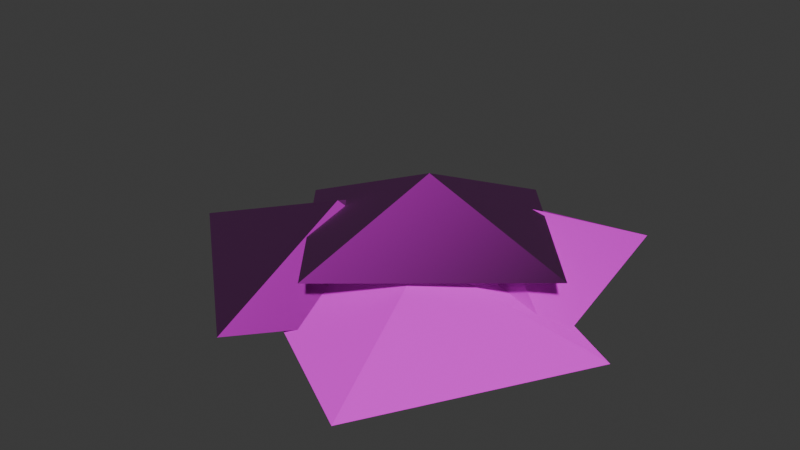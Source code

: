 # Source: bush_01.blend  (saved by Blender 4.5.90; exported with 4.5.12 LTS)
import bpy
from mathutils import Matrix  # noqa: F401  (used for matrix-valued properties, if any)

bpy.ops.wm.read_factory_settings(use_empty=True)
scene = bpy.context.scene
scene.name = 'Scene'

# ---- collections
col_bush_01 = bpy.data.collections.new('bush_01'); scene.collection.children.link(col_bush_01)

# ---- images (referenced by path relative to the original .blend; pixels are not part of the script)
import os
ASSET_DIR = os.environ.get("B2B_ASSET_DIR", "")  # directory of the original .blend (textures are referenced by path, not embedded)
HERE = os.path.dirname(os.path.abspath(__file__))  # packed textures are extracted next to this script under _unpacked/

def load_image(name, relpath, width, height, colorspace="sRGB"):
    """Load a texture the original file referenced (path relative to the .blend, or extracted next to this script)."""
    p = next((c for c in (os.path.join(HERE, relpath), os.path.join(ASSET_DIR, relpath)) if relpath and os.path.exists(c)), "")
    if p:
        img = bpy.data.images.load(p, check_existing=True)
        img.name = name
    else:  # same state as the original file: an image datablock whose file is absent (Cycles renders it pink)
        img = bpy.data.images.new(name, width, height)
        img.source = "FILE"
        img.filepath = "//" + (relpath or name)
    img.colorspace_settings.name = colorspace
    return img
img_default_m_png = load_image('default_m.png', '', 1024, 1024, 'sRGB')
img_plants_normal_png = load_image('plants_normal.png', 'plants_normal.png', 1024, 1024, 'sRGB')
img_plants_texture_png = load_image('plants_texture.png', 'plants_texture.png', 1024, 1024, 'sRGB')

# ---- materials (node trees are filled in below, after node groups)
mat_plants = bpy.data.materials.new('plants')
mat_plants.use_transparent_shadow = False
mat_plants.preview_render_type = 'FLAT'

# ---- material node trees
mat_plants.use_nodes = True; mat_plants.node_tree.nodes.clear()
_N = mat_plants.node_tree.nodes; _L = mat_plants.node_tree.links
n0 = _N.new('ShaderNodeSeparateXYZ'); n0.name = 'Separate XYZ'; n0.location = (-214, -143)
n1 = _N.new('ShaderNodeOutputMaterial'); n1.name = 'Material Output'; n1.location = (408, 311)
n2 = _N.new('ShaderNodeNormalMap'); n2.name = 'Normal Map'; n2.location = (-187, 74)
n3 = _N.new('ShaderNodeTexImage'); n3.name = 'Image Texture.002'; n3.location = (-520, -263)
n3.label = 'textureMaterial'
n3.image = img_default_m_png
n4 = _N.new('ShaderNodeTexImage'); n4.name = 'Image Texture.001'; n4.location = (-507, 33)
n4.label = 'textureNormal'
n4.image = img_plants_normal_png
n5 = _N.new('ShaderNodeBsdfPrincipled'); n5.name = 'Principled BSDF'; n5.location = (103, 244)
n5.label = 'Principled BSDF'
n5.inputs[3].default_value = 1.45
n6 = _N.new('ShaderNodeTexImage'); n6.name = 'Image Texture'; n6.location = (-515, 362)
n6.label = 'textureBase'
n6.image = img_plants_texture_png
_L.new(n5.outputs[0], n1.inputs[0])
_L.new(n6.outputs[0], n5.inputs[0])
_L.new(n2.outputs[0], n5.inputs[5])
_L.new(n3.outputs[0], n0.inputs[0])
_L.new(n0.outputs[0], n5.inputs[2])
_L.new(n0.outputs[1], n5.inputs[1])
_L.new(n0.outputs[2], n5.inputs[27])
_L.new(n4.outputs[0], n2.inputs[1])
_L.new(n6.outputs[1], n5.inputs[4])
n1.is_active_output = True

# ---- world
world_world = bpy.data.worlds.new('World'); scene.world = world_world
world_world.use_nodes = True; world_world.node_tree.nodes.clear()
_N = world_world.node_tree.nodes; _L = world_world.node_tree.links
n0 = _N.new('ShaderNodeOutputWorld'); n0.name = 'World Output'; n0.location = (300, 300)
n1 = _N.new('ShaderNodeBackground'); n1.name = 'Background'; n1.location = (10, 300)
n1.inputs[0].default_value = (0.05088, 0.05088, 0.05088, 1.0)
_L.new(n1.outputs[0], n0.inputs[0])
n0.is_active_output = True
world_world.color = (0.05088, 0.05088, 0.05088)
world_world.sun_shadow_jitter_overblur = 0.0

# ---- meshes
me_bush_01 = bpy.data.meshes.new('bush_01')
me_bush_01.from_pydata([(9.256, 103.5, 23.46), (103.6, -8.861, 36.29), (103.6, -8.861, 36.29), (-2.121, 2.527, 67.58), (-103.6, 8.861, 23.46), (-9.256, -103.5, 36.29), (-64.61, 90.07, 1.525), (56.93, -11.91, 1.525), (56.93, -11.91, 1.525), (-54.83, -21.69, 42.31), (-166.6, -31.47, 1.525), (-45.05, -133.5, 1.525), (-76.29, 103.4, 1.525), (79.96, 131.0, 1.525), (79.96, 131.0, 1.525), (15.61, 39.08, 42.31), (-48.74, -52.82, 1.525), (107.5, -25.27, 1.525), (26.87, -39.75, 38.85), (135.2, -10.71, -1.935), (-2.163, 68.62, -1.935), (-81.49, -68.79, -1.935), (55.91, -148.1, -1.935)], [], [(0, 1, 2), (1, 0, 3), (0, 4, 3), (3, 5, 1), (4, 5, 3), (6, 7, 8), (7, 6, 9), (6, 10, 9), (9, 11, 7), (10, 11, 9), (12, 13, 14), (13, 12, 15), (12, 16, 15), (15, 17, 13), (16, 17, 15), (18, 19, 20), (20, 21, 18), (22, 19, 18), (21, 22, 18)])
_uv = me_bush_01.uv_layers.new(name='UVmap_0')
_uv.uv.foreach_set('vector', [0.4719, 0.009277, 0.4719, 0.5278, 0.4719, 0.5278, 0.4719, 0.5278, 0.4719, 0.009277, 0.731, 0.2686, 0.4719, 0.009277, 0.9902, 0.009277, 0.731, 0.2686, 0.731, 0.2686, 0.9902, 0.5278, 0.4719, 0.5278, 0.9902, 0.009277, 0.9902, 0.5278, 0.731, 0.2686, 0.4719, 0.009277, 0.4719, 0.5278, 0.4719, 0.5278, 0.4719, 0.5278, 0.4719, 0.009277, 0.731, 0.2686, 0.4719, 0.009277, 0.9902, 0.009277, 0.731, 0.2686, 0.731, 0.2686, 0.9902, 0.5278, 0.4719, 0.5278, 0.9902, 0.009277, 0.9902, 0.5278, 0.731, 0.2686, 0.4719, 0.009277, 0.4719, 0.5278, 0.4719, 0.5278, 0.4719, 0.5278, 0.4719, 0.009277, 0.731, 0.2686, 0.4719, 0.009277, 0.9902, 0.009277, 0.731, 0.2686, 0.731, 0.2686, 0.9902, 0.5278, 0.4719, 0.5278, 0.9902, 0.009277, 0.9902, 0.5278, 0.731, 0.2686, 0.731, 0.2686, 0.9902, 0.5278, 0.4719, 0.5278, 0.4719, 0.5278, 0.4719, 0.009277, 0.731, 0.2686, 0.9902, 0.009277, 0.9902, 0.5278, 0.731, 0.2686, 0.4719, 0.009277, 0.9902, 0.009277, 0.731, 0.2686])
_uv.active_render = True
_uv = me_bush_01.uv_layers.new(name='LightMapUV')
_uv.uv.foreach_set('vector', [0.5078, 0.04395, 0.5078, 0.4922, 0.5078, 0.4922, 0.5078, 0.4922, 0.5078, 0.04395, 0.7319, 0.2681, 0.5078, 0.04395, 0.9561, 0.04395, 0.7319, 0.2681, 0.7319, 0.2681, 0.9561, 0.4922, 0.5078, 0.4922, 0.9561, 0.04395, 0.9561, 0.4922, 0.7319, 0.2681, 0.007812, 0.009277, 0.007812, 0.4922, 0.007812, 0.4922, 0.007812, 0.4922, 0.007812, 0.009277, 0.2494, 0.251, 0.007812, 0.009277, 0.491, 0.009277, 0.2494, 0.251, 0.2494, 0.251, 0.491, 0.4922, 0.007812, 0.4922, 0.491, 0.009277, 0.491, 0.4922, 0.2494, 0.251, 0.5078, 0.509, 0.5078, 0.9922, 0.5078, 0.9922, 0.5078, 0.9922, 0.5078, 0.509, 0.749, 0.7506, 0.5078, 0.509, 0.9907, 0.509, 0.749, 0.7506, 0.749, 0.7506, 0.9907, 0.9922, 0.5078, 0.9922, 0.9907, 0.509, 0.9907, 0.9922, 0.749, 0.7506, 0.2494, 0.7506, 0.491, 0.9922, 0.007812, 0.9922, 0.007812, 0.9922, 0.007812, 0.509, 0.2494, 0.7506, 0.491, 0.509, 0.491, 0.9922, 0.2494, 0.7506, 0.007812, 0.509, 0.491, 0.509, 0.2494, 0.7506])
me_bush_01.materials.append(None)
me_bush_01.update()
me_bush_01.normals_split_custom_set([tuple(v) for v in zip(*[iter([-0.03504, 0.08649, 0.9956, 0.1727, 0.2081, 0.9627, 0.2982, 0.3531, 0.8868, 0.1267, 0.5189, 0.8454, 0.2995, 0.3527, 0.8865, 0.3017, 0.3561, 0.8844, -0.3438, 0.4083, 0.8456, -0.3445, 0.4101, 0.8445, -0.3454, 0.4093, 0.8445, 0.2459, -0.2908, 0.9246, 0.2422, -0.2862, 0.9271, 0.003119, -0.2702, 0.9628, -0.4004, -0.2315, 0.8866, -0.403, -0.2325, 0.8852, -0.4012, -0.2375, 0.8847, -0.00412, -0.001112, 1.0, 0.1855, 0.1681, 0.9682, 0.2918, 0.3471, 0.8913, 0.08262, 0.4935, 0.8658, 0.2931, 0.3489, 0.8901, 0.2939, 0.3503, 0.8893, -0.3518, 0.2933, 0.8889, -0.3489, 0.2932, 0.8901, -0.3503, 0.2939, 0.8893, 0.3503, -0.2939, 0.8893, 0.3519, -0.2933, 0.8889, 0.1007, -0.3169, 0.9431, -0.2933, -0.3519, 0.8889, -0.2932, -0.3489, 0.8901, -0.2939, -0.3503, 0.8893, 0.003485, 0.0006828, 1.0, -0.01857, 0.2448, 0.9694, -0.07877, 0.449, 0.8901, -0.3172, 0.3862, 0.8662, -0.0833, 0.4498, 0.8892, -0.0794, 0.4503, 0.8893, -0.4532, -0.07708, 0.8881, -0.4498, -0.08339, 0.8892, -0.4503, -0.0794, 0.8893, 0.4503, 0.0794, 0.8893, 0.4533, 0.07702, 0.888, 0.3105, -0.1175, 0.9433, 0.07702, -0.4533, 0.888, 0.08339, -0.4498, 0.8892, 0.0794, -0.4503, 0.8893, 0.2286, 0.396, 0.8893, 0.2292, 0.3942, 0.89, 0.1425, 0.2907, 0.9462, -0.5257, 0.195, 0.828, -0.3975, 0.2296, 0.8884, -0.396, 0.2286, 0.8893, 0.3942, -0.2292, 0.89, 0.3975, -0.2296, 0.8884, 0.396, -0.2286, 0.8893, -0.2292, -0.3942, 0.89, -0.2296, -0.3975, 0.8884, -0.2286, -0.396, 0.8893])] * 3)])

# ---- objects
ob_bush_01 = bpy.data.objects.new('bush_01', me_bush_01)

# ---- transforms, parenting, visibility, modifiers, constraints
ob_bush_01.location = (0.0, 0.0, 0.0)
ob_bush_01.scale = (0.01, 0.01, 0.01)
ob_bush_01.color = (0.8, 0.8, 0.8, 1.0)
ob_bush_01.material_slots[0].link = 'OBJECT'; ob_bush_01.material_slots[0].material = mat_plants

# ---- collection membership
col_bush_01.objects.link(ob_bush_01)

# ---- scene / render settings (as saved in the file)
scene.frame_start = 1; scene.frame_end = 250; scene.frame_set(1)
scene.render.engine = 'BLENDER_EEVEE_NEXT'
scene.render.fps = 25
bpy.context.view_layer.update()

# ---- added for rendering (the .blend has no active camera and no usable light): camera, sun
cam_auto = bpy.data.cameras.new('AutoCamera')
cam_auto.lens = 50.0
cam_auto.sensor_width = 36.0
cam_auto.clip_end = 1000.0
ob_auto_camera = bpy.data.objects.new('AutoCamera', cam_auto)
scene.collection.objects.link(ob_auto_camera)
ob_auto_camera.location = (3.70073, -4.71468, 3.41423)
ob_auto_camera.rotation_euler = (1.09748, -7.21219e-08, 0.694738)
scene.camera = ob_auto_camera
light_auto_sun = bpy.data.lights.new('AutoSun', 'SUN')
light_auto_sun.energy = 3.0
light_auto_sun.angle = 0.0523599
ob_auto_sun = bpy.data.objects.new('AutoSun', light_auto_sun)
scene.collection.objects.link(ob_auto_sun)
ob_auto_sun.rotation_euler = (0.872665, 0.174533, 0.523599)
bpy.context.view_layer.update()
